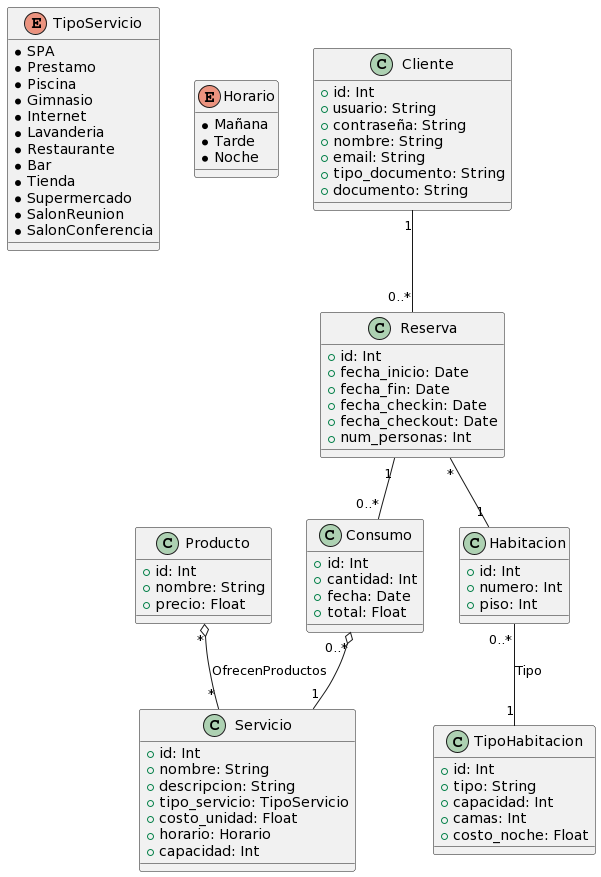

The diagram above was rendered by PlantUML. Its source (embedded in the PNG):
@startuml
Enum TipoServicio {
  *SPA
  *Prestamo
  *Piscina
  *Gimnasio
  *Internet
  *Lavanderia
  *Restaurante
  *Bar
  *Tienda
  *Supermercado
  *SalonReunion
  *SalonConferencia
}

Enum Horario {
  *Mañana
  *Tarde
  *Noche
}

Class Reserva {
+ id: Int
+ fecha_inicio: Date
+ fecha_fin: Date
+ fecha_checkin: Date
+ fecha_checkout: Date
+ num_personas: Int
}

class Consumo {
  +id: Int
  +cantidad: Int
  +fecha: Date
  +total: Float
}


Class TipoHabitacion {
+ id: Int
+ tipo: String
+ capacidad: Int
+ camas: Int
+ costo_noche: Float
}

Class Habitacion {
+ id: Int
+ numero: Int
+ piso: Int
}



Class Cliente{
+ id: Int
+ usuario: String
+ contraseña: String
+ nombre: String
+ email: String
+ tipo_documento: String
+ documento: String
}


class Servicio {
  +id: Int
  +nombre: String
  +descripcion: String
  +tipo_servicio: TipoServicio
  +costo_unidad: Float
  +horario: Horario
  +capacidad: Int
}

class Producto {
  +id: Int
  +nombre: String
  +precio: Float
}



Cliente "1" -- "0..*" Reserva
Reserva "*" -- "1" Habitacion
Habitacion "0..*" -- "1" TipoHabitacion : Tipo
Reserva "1" -- "0..*" Consumo
Producto "*" o-- "*" Servicio: OfrecenProductos
Consumo "0..*" o-- "1" Servicio
@enduml